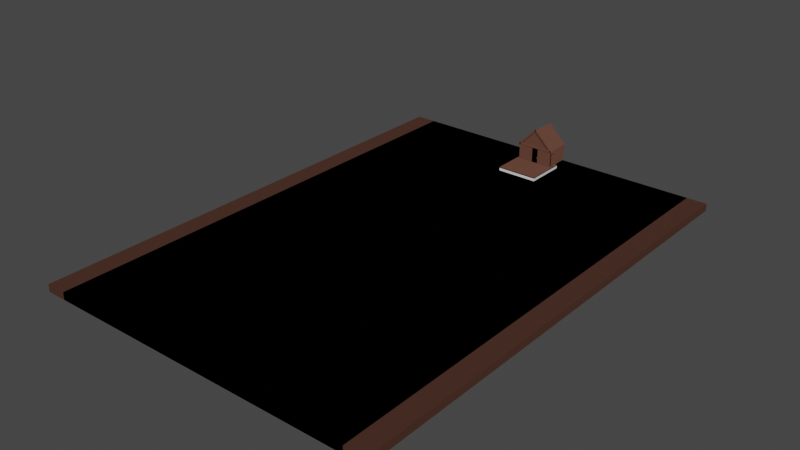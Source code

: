 # Source: boss_fight.blend  (saved by Blender 2.93.20; exported with 4.5.12 LTS)
import bpy
from mathutils import Matrix  # noqa: F401  (used for matrix-valued properties, if any)

bpy.ops.wm.read_factory_settings(use_empty=True)
scene = bpy.context.scene
scene.name = 'Scene'

# ---- collections
col_trees = bpy.data.collections.new('trees'); scene.collection.children.link(col_trees)
col_markers = bpy.data.collections.new('markers'); scene.collection.children.link(col_markers)
col_terrain = bpy.data.collections.new('terrain'); scene.collection.children.link(col_terrain)
col_house = bpy.data.collections.new('house'); scene.collection.children.link(col_house)
col_colliders = bpy.data.collections.new('colliders'); scene.collection.children.link(col_colliders)

# ---- materials (node trees are filled in below, after node groups)
mat_dark_brown = bpy.data.materials.new('dark brown')
mat_dark_brown.alpha_threshold = 0.0
mat_dark_brown.use_transparent_shadow = False
mat_dark_brown.line_color = (0.0, 0.0, 0.0, 1.0)
mat_brown = bpy.data.materials.new('brown')
mat_brown.alpha_threshold = 0.0
mat_brown.use_transparent_shadow = False
mat_brown.line_color = (0.0, 0.0, 0.0, 1.0)
mat_gold = bpy.data.materials.new('gold')
mat_gold.use_transparent_shadow = False

# ---- material node trees
mat_dark_brown.use_nodes = True; mat_dark_brown.node_tree.nodes.clear()
_N = mat_dark_brown.node_tree.nodes; _L = mat_dark_brown.node_tree.links
n0 = _N.new('ShaderNodeOutputMaterial'); n0.name = 'Material Output'; n0.location = (300, 300)
n1 = _N.new('ShaderNodeBsdfDiffuse'); n1.name = 'Diffuse BSDF'; n1.location = (10, 300)
n1.inputs[0].default_value = (0.0578, 0.02702, 0.01923, 1.0)
n1.inputs[1].default_value = 0.4
_L.new(n1.outputs[0], n0.inputs[0])
n0.is_active_output = True
mat_brown.use_nodes = True; mat_brown.node_tree.nodes.clear()
_N = mat_brown.node_tree.nodes; _L = mat_brown.node_tree.links
n0 = _N.new('ShaderNodeOutputMaterial'); n0.name = 'Material Output'; n0.location = (300, 300)
n1 = _N.new('ShaderNodeBsdfDiffuse'); n1.name = 'Diffuse BSDF'; n1.location = (10, 300)
n1.inputs[0].default_value = (0.1193, 0.0531, 0.03677, 1.0)
n1.inputs[1].default_value = 0.4
_L.new(n1.outputs[0], n0.inputs[0])
n0.is_active_output = True
mat_gold.use_nodes = True; mat_gold.node_tree.nodes.clear()
_N = mat_gold.node_tree.nodes; _L = mat_gold.node_tree.links
n0 = _N.new('ShaderNodeOutputMaterial'); n0.name = 'Material Output'; n0.location = (300, 300)
n1 = _N.new('ShaderNodeBsdfDiffuse'); n1.name = 'Diffuse BSDF'; n1.location = (10, 300)
n1.inputs[0].default_value = (0.3032, 0.14, 0.04029, 1.0)
n1.inputs[1].default_value = 0.5
_L.new(n1.outputs[0], n0.inputs[0])
n0.is_active_output = True

# ---- world
world_world = bpy.data.worlds.new('World'); scene.world = world_world
world_world.use_nodes = True; world_world.node_tree.nodes.clear()
_N = world_world.node_tree.nodes; _L = world_world.node_tree.links
n0 = _N.new('ShaderNodeOutputWorld'); n0.name = 'World Output'; n0.location = (300, 300)
n1 = _N.new('ShaderNodeBackground'); n1.name = 'Background'; n1.location = (10, 300)
n1.inputs[0].default_value = (0.05088, 0.05088, 0.05088, 1.0)
_L.new(n1.outputs[0], n0.inputs[0])
n0.is_active_output = True
world_world.color = (0.05088, 0.05088, 0.05088)
world_world.use_sun_shadow = False
world_world.sun_shadow_jitter_overblur = 0.0

# ---- meshes
me_cube = bpy.data.meshes.new('Cube')
me_cube.from_pydata([(1.0, 1.0, 1.0), (1.0, 1.0, -1.0), (1.0, -1.0, 1.0), (1.0, -1.0, -1.0), (-1.0, 1.0, 1.0), (-1.0, 1.0, -1.0), (-1.0, -1.0, 1.0), (-1.0, -1.0, -1.0)], [], [(0, 4, 6, 2), (3, 2, 6, 7), (7, 6, 4, 5), (5, 1, 3, 7), (1, 0, 2, 3), (5, 4, 0, 1)])
_uv = me_cube.uv_layers.new(name='UVMap')
_uv.uv.foreach_set('vector', [0.625, 0.5, 0.875, 0.5, 0.875, 0.75, 0.625, 0.75, 0.375, 0.75, 0.625, 0.75, 0.625, 1.0, 0.375, 1.0, 0.375, 0.0, 0.625, 0.0, 0.625, 0.25, 0.375, 0.25, 0.125, 0.5, 0.375, 0.5, 0.375, 0.75, 0.125, 0.75, 0.375, 0.5, 0.625, 0.5, 0.625, 0.75, 0.375, 0.75, 0.375, 0.25, 0.625, 0.25, 0.625, 0.5, 0.375, 0.5])
me_cube.materials.append(mat_dark_brown)
me_cube.use_remesh_preserve_volume = False
me_cube.use_remesh_preserve_attributes = False
me_cube.use_mirror_vertex_groups = False
me_cube.update()
me_cube_002 = bpy.data.meshes.new('Cube.002')
me_cube_002.from_pydata([(-1.0, -1.0, -1.0), (-1.0, -1.0, 1.0), (-1.0, 1.0, -1.0), (-1.0, 1.0, 1.0), (1.0, -1.0, -1.0), (1.0, -1.0, 1.0), (1.0, 1.0, -1.0), (1.0, 1.0, 1.0)], [], [(0, 1, 3, 2), (2, 3, 7, 6), (6, 7, 5, 4), (4, 5, 1, 0), (2, 6, 4, 0), (7, 3, 1, 5)])
_uv = me_cube_002.uv_layers.new(name='UVMap')
_uv.uv.foreach_set('vector', [0.375, 0.0, 0.625, 0.0, 0.625, 0.25, 0.375, 0.25, 0.375, 0.25, 0.625, 0.25, 0.625, 0.5, 0.375, 0.5, 0.375, 0.5, 0.625, 0.5, 0.625, 0.75, 0.375, 0.75, 0.375, 0.75, 0.625, 0.75, 0.625, 1.0, 0.375, 1.0, 0.125, 0.5, 0.375, 0.5, 0.375, 0.75, 0.125, 0.75, 0.625, 0.5, 0.875, 0.5, 0.875, 0.75, 0.625, 0.75])
me_cube_002.materials.append(mat_dark_brown)
me_cube_002.use_remesh_fix_poles = True
me_cube_002.use_remesh_preserve_attributes = False
me_cube_002.update()
me_cube_001 = bpy.data.meshes.new('Cube.001')
me_cube_001.from_pydata([(-1.0, -1.0, -1.0), (-1.0, -1.0, 1.0), (-1.0, 1.0, -1.0), (-1.0, 1.0, 1.0), (1.0, -1.0, -1.0), (1.0, -1.0, 1.0), (1.0, 1.0, -1.0), (1.0, 1.0, 1.0)], [], [(0, 1, 3, 2), (2, 3, 7, 6), (6, 7, 5, 4), (4, 5, 1, 0), (2, 6, 4, 0), (7, 3, 1, 5)])
_uv = me_cube_001.uv_layers.new(name='UVMap')
_uv.uv.foreach_set('vector', [0.375, 0.0, 0.625, 0.0, 0.625, 0.25, 0.375, 0.25, 0.375, 0.25, 0.625, 0.25, 0.625, 0.5, 0.375, 0.5, 0.375, 0.5, 0.625, 0.5, 0.625, 0.75, 0.375, 0.75, 0.375, 0.75, 0.625, 0.75, 0.625, 1.0, 0.375, 1.0, 0.125, 0.5, 0.375, 0.5, 0.375, 0.75, 0.125, 0.75, 0.625, 0.5, 0.875, 0.5, 0.875, 0.75, 0.625, 0.75])
me_cube_001.materials.append(mat_brown)
me_cube_001.use_remesh_fix_poles = True
me_cube_001.use_remesh_preserve_attributes = False
me_cube_001.update()
me_cube_006 = bpy.data.meshes.new('Cube.006')
me_cube_006.from_pydata([(-1.0, -1.0, -1.0), (-1.0, -1.0, 1.0), (-1.0, 1.0, -1.0), (-1.0, 1.0, 1.0), (1.0, -1.0, -1.0), (1.0, -1.0, 1.0), (1.0, 1.0, -1.0), (1.0, 1.0, 1.0)], [], [(0, 1, 3, 2), (2, 3, 7, 6), (6, 7, 5, 4), (4, 5, 1, 0), (2, 6, 4, 0), (7, 3, 1, 5)])
_uv = me_cube_006.uv_layers.new(name='UVMap')
_uv.uv.foreach_set('vector', [0.375, 0.0, 0.625, 0.0, 0.625, 0.25, 0.375, 0.25, 0.375, 0.25, 0.625, 0.25, 0.625, 0.5, 0.375, 0.5, 0.375, 0.5, 0.625, 0.5, 0.625, 0.75, 0.375, 0.75, 0.375, 0.75, 0.625, 0.75, 0.625, 1.0, 0.375, 1.0, 0.125, 0.5, 0.375, 0.5, 0.375, 0.75, 0.125, 0.75, 0.625, 0.5, 0.875, 0.5, 0.875, 0.75, 0.625, 0.75])
me_cube_006.materials.append(mat_brown)
me_cube_006.use_remesh_fix_poles = True
me_cube_006.use_remesh_preserve_attributes = False
me_cube_006.update()
me_cube_007 = bpy.data.meshes.new('Cube.007')
me_cube_007.from_pydata([(-1.0, -1.0, -1.0), (-1.0, -1.0, 1.0), (-1.0, 1.0, -1.0), (-1.0, 1.0, 1.0), (1.0, -1.0, -1.0), (1.0, -1.0, 1.0), (1.0, 1.0, -1.0), (1.0, 1.0, 1.0)], [], [(0, 1, 3, 2), (2, 3, 7, 6), (6, 7, 5, 4), (4, 5, 1, 0), (2, 6, 4, 0), (7, 3, 1, 5)])
_uv = me_cube_007.uv_layers.new(name='UVMap')
_uv.uv.foreach_set('vector', [0.375, 0.0, 0.625, 0.0, 0.625, 0.25, 0.375, 0.25, 0.375, 0.25, 0.625, 0.25, 0.625, 0.5, 0.375, 0.5, 0.375, 0.5, 0.625, 0.5, 0.625, 0.75, 0.375, 0.75, 0.375, 0.75, 0.625, 0.75, 0.625, 1.0, 0.375, 1.0, 0.125, 0.5, 0.375, 0.5, 0.375, 0.75, 0.125, 0.75, 0.625, 0.5, 0.875, 0.5, 0.875, 0.75, 0.625, 0.75])
me_cube_007.materials.append(mat_brown)
me_cube_007.use_remesh_fix_poles = True
me_cube_007.use_remesh_preserve_attributes = False
me_cube_007.update()
me_cube_009 = bpy.data.meshes.new('Cube.009')
me_cube_009.from_pydata([(-1.0, -1.0, -1.0), (-1.0, -1.0, 1.0), (-1.0, 1.0, -1.0), (-1.0, 1.0, 1.0), (1.0, -1.0, -1.0), (1.0, -1.0, 1.0), (1.0, 1.0, -1.0), (1.0, 1.0, 1.0)], [], [(0, 1, 3, 2), (2, 3, 7, 6), (6, 7, 5, 4), (4, 5, 1, 0), (2, 6, 4, 0), (7, 3, 1, 5)])
_uv = me_cube_009.uv_layers.new(name='UVMap')
_uv.uv.foreach_set('vector', [0.375, 0.0, 0.625, 0.0, 0.625, 0.25, 0.375, 0.25, 0.375, 0.25, 0.625, 0.25, 0.625, 0.5, 0.375, 0.5, 0.375, 0.5, 0.625, 0.5, 0.625, 0.75, 0.375, 0.75, 0.375, 0.75, 0.625, 0.75, 0.625, 1.0, 0.375, 1.0, 0.125, 0.5, 0.375, 0.5, 0.375, 0.75, 0.125, 0.75, 0.625, 0.5, 0.875, 0.5, 0.875, 0.75, 0.625, 0.75])
me_cube_009.materials.append(mat_brown)
me_cube_009.use_remesh_fix_poles = True
me_cube_009.use_remesh_preserve_attributes = False
me_cube_009.update()
me_icosphere = bpy.data.meshes.new('Icosphere')
me_icosphere.from_pydata([(0.0, 0.0, -1.0), (0.7236, -0.5257, -0.4472), (-0.2764, -0.8506, -0.4472), (-0.8944, 0.0, -0.4472), (-0.2764, 0.8506, -0.4472), (0.7236, 0.5257, -0.4472), (0.2764, -0.8506, 0.4472), (-0.7236, -0.5257, 0.4472), (-0.7236, 0.5257, 0.4472), (0.2764, 0.8506, 0.4472), (0.8944, 0.0, 0.4472), (0.0, 0.0, 1.0), (-0.1625, -0.5, -0.8507), (0.4253, -0.309, -0.8507), (0.2629, -0.809, -0.5257), (0.8506, 0.0, -0.5257), (0.4253, 0.309, -0.8507), (-0.5257, 0.0, -0.8507), (-0.6882, -0.5, -0.5257), (-0.1625, 0.5, -0.8507), (-0.6882, 0.5, -0.5257), (0.2629, 0.809, -0.5257), (0.9511, -0.309, 0.0), (0.9511, 0.309, 0.0), (0.0, -1.0, 0.0), (0.5878, -0.809, 0.0), (-0.9511, -0.309, 0.0), (-0.5878, -0.809, 0.0), (-0.5878, 0.809, 0.0), (-0.9511, 0.309, 0.0), (0.5878, 0.809, 0.0), (0.0, 1.0, 0.0), (0.6882, -0.5, 0.5257), (-0.2629, -0.809, 0.5257), (-0.8506, 0.0, 0.5257), (-0.2629, 0.809, 0.5257), (0.6882, 0.5, 0.5257), (0.1625, -0.5, 0.8507), (0.5257, 0.0, 0.8507), (-0.4253, -0.309, 0.8507), (-0.4253, 0.309, 0.8507), (0.1625, 0.5, 0.8507)], [], [(0, 13, 12), (1, 13, 15), (0, 12, 17), (0, 17, 19), (0, 19, 16), (1, 15, 22), (2, 14, 24), (3, 18, 26), (4, 20, 28), (5, 21, 30), (1, 22, 25), (2, 24, 27), (3, 26, 29), (4, 28, 31), (5, 30, 23), (6, 32, 37), (7, 33, 39), (8, 34, 40), (9, 35, 41), (10, 36, 38), (38, 41, 11), (38, 36, 41), (36, 9, 41), (41, 40, 11), (41, 35, 40), (35, 8, 40), (40, 39, 11), (40, 34, 39), (34, 7, 39), (39, 37, 11), (39, 33, 37), (33, 6, 37), (37, 38, 11), (37, 32, 38), (32, 10, 38), (23, 36, 10), (23, 30, 36), (30, 9, 36), (31, 35, 9), (31, 28, 35), (28, 8, 35), (29, 34, 8), (29, 26, 34), (26, 7, 34), (27, 33, 7), (27, 24, 33), (24, 6, 33), (25, 32, 6), (25, 22, 32), (22, 10, 32), (30, 31, 9), (30, 21, 31), (21, 4, 31), (28, 29, 8), (28, 20, 29), (20, 3, 29), (26, 27, 7), (26, 18, 27), (18, 2, 27), (24, 25, 6), (24, 14, 25), (14, 1, 25), (22, 23, 10), (22, 15, 23), (15, 5, 23), (16, 21, 5), (16, 19, 21), (19, 4, 21), (19, 20, 4), (19, 17, 20), (17, 3, 20), (17, 18, 3), (17, 12, 18), (12, 2, 18), (15, 16, 5), (15, 13, 16), (13, 0, 16), (12, 14, 2), (12, 13, 14), (13, 1, 14)])
_uv = me_icosphere.uv_layers.new(name='UVMap')
_uv.uv.foreach_set('vector', [0.1818, 0.0, 0.2273, 0.07873, 0.1364, 0.07873, 0.2727, 0.1575, 0.3182, 0.07873, 0.3636, 0.1575, 0.9091, 0.0, 0.9545, 0.07873, 0.8636, 0.07873, 0.7273, 0.0, 0.7727, 0.07873, 0.6818, 0.07873, 0.5455, 0.0, 0.5909, 0.07873, 0.5, 0.07873, 0.2727, 0.1575, 0.3636, 0.1575, 0.3182, 0.2362, 0.09091, 0.1575, 0.1818, 0.1575, 0.1364, 0.2362, 0.8182, 0.1575, 0.9091, 0.1575, 0.8636, 0.2362, 0.6364, 0.1575, 0.7273, 0.1575, 0.6818, 0.2362, 0.4545, 0.1575, 0.5455, 0.1575, 0.5, 0.2362, 0.2727, 0.1575, 0.3182, 0.2362, 0.2273, 0.2362, 0.09091, 0.1575, 0.1364, 0.2362, 0.04546, 0.2362, 0.8182, 0.1575, 0.8636, 0.2362, 0.7727, 0.2362, 0.6364, 0.1575, 0.6818, 0.2362, 0.5909, 0.2362, 0.4545, 0.1575, 0.5, 0.2362, 0.4091, 0.2362, 0.1818, 0.3149, 0.2727, 0.3149, 0.2273, 0.3937, 0.0, 0.3149, 0.09091, 0.3149, 0.04546, 0.3937, 0.7273, 0.3149, 0.8182, 0.3149, 0.7727, 0.3937, 0.5455, 0.3149, 0.6364, 0.3149, 0.5909, 0.3937, 0.3636, 0.3149, 0.4545, 0.3149, 0.4091, 0.3937, 0.4091, 0.3937, 0.5, 0.3937, 0.4545, 0.4724, 0.4091, 0.3937, 0.4545, 0.3149, 0.5, 0.3937, 0.4545, 0.3149, 0.5455, 0.3149, 0.5, 0.3937, 0.5909, 0.3937, 0.6818, 0.3937, 0.6364, 0.4724, 0.5909, 0.3937, 0.6364, 0.3149, 0.6818, 0.3937, 0.6364, 0.3149, 0.7273, 0.3149, 0.6818, 0.3937, 0.7727, 0.3937, 0.8636, 0.3937, 0.8182, 0.4724, 0.7727, 0.3937, 0.8182, 0.3149, 0.8636, 0.3937, 0.8182, 0.3149, 0.9091, 0.3149, 0.8636, 0.3937, 0.04546, 0.3937, 0.1364, 0.3937, 0.09091, 0.4724, 0.04546, 0.3937, 0.09091, 0.3149, 0.1364, 0.3937, 0.09091, 0.3149, 0.1818, 0.3149, 0.1364, 0.3937, 0.2273, 0.3937, 0.3182, 0.3937, 0.2727, 0.4724, 0.2273, 0.3937, 0.2727, 0.3149, 0.3182, 0.3937, 0.2727, 0.3149, 0.3636, 0.3149, 0.3182, 0.3937, 0.4091, 0.2362, 0.4545, 0.3149, 0.3636, 0.3149, 0.4091, 0.2362, 0.5, 0.2362, 0.4545, 0.3149, 0.5, 0.2362, 0.5455, 0.3149, 0.4545, 0.3149, 0.5909, 0.2362, 0.6364, 0.3149, 0.5455, 0.3149, 0.5909, 0.2362, 0.6818, 0.2362, 0.6364, 0.3149, 0.6818, 0.2362, 0.7273, 0.3149, 0.6364, 0.3149, 0.7727, 0.2362, 0.8182, 0.3149, 0.7273, 0.3149, 0.7727, 0.2362, 0.8636, 0.2362, 0.8182, 0.3149, 0.8636, 0.2362, 0.9091, 0.3149, 0.8182, 0.3149, 0.04546, 0.2362, 0.09091, 0.3149, 0.0, 0.3149, 0.04546, 0.2362, 0.1364, 0.2362, 0.09091, 0.3149, 0.1364, 0.2362, 0.1818, 0.3149, 0.09091, 0.3149, 0.2273, 0.2362, 0.2727, 0.3149, 0.1818, 0.3149, 0.2273, 0.2362, 0.3182, 0.2362, 0.2727, 0.3149, 0.3182, 0.2362, 0.3636, 0.3149, 0.2727, 0.3149, 0.5, 0.2362, 0.5909, 0.2362, 0.5455, 0.3149, 0.5, 0.2362, 0.5455, 0.1575, 0.5909, 0.2362, 0.5455, 0.1575, 0.6364, 0.1575, 0.5909, 0.2362, 0.6818, 0.2362, 0.7727, 0.2362, 0.7273, 0.3149, 0.6818, 0.2362, 0.7273, 0.1575, 0.7727, 0.2362, 0.7273, 0.1575, 0.8182, 0.1575, 0.7727, 0.2362, 0.8636, 0.2362, 0.9545, 0.2362, 0.9091, 0.3149, 0.8636, 0.2362, 0.9091, 0.1575, 0.9545, 0.2362, 0.9091, 0.1575, 1.0, 0.1575, 0.9545, 0.2362, 0.1364, 0.2362, 0.2273, 0.2362, 0.1818, 0.3149, 0.1364, 0.2362, 0.1818, 0.1575, 0.2273, 0.2362, 0.1818, 0.1575, 0.2727, 0.1575, 0.2273, 0.2362, 0.3182, 0.2362, 0.4091, 0.2362, 0.3636, 0.3149, 0.3182, 0.2362, 0.3636, 0.1575, 0.4091, 0.2362, 0.3636, 0.1575, 0.4545, 0.1575, 0.4091, 0.2362, 0.5, 0.07873, 0.5455, 0.1575, 0.4545, 0.1575, 0.5, 0.07873, 0.5909, 0.07873, 0.5455, 0.1575, 0.5909, 0.07873, 0.6364, 0.1575, 0.5455, 0.1575, 0.6818, 0.07873, 0.7273, 0.1575, 0.6364, 0.1575, 0.6818, 0.07873, 0.7727, 0.07873, 0.7273, 0.1575, 0.7727, 0.07873, 0.8182, 0.1575, 0.7273, 0.1575, 0.8636, 0.07873, 0.9091, 0.1575, 0.8182, 0.1575, 0.8636, 0.07873, 0.9545, 0.07873, 0.9091, 0.1575, 0.9545, 0.07873, 1.0, 0.1575, 0.9091, 0.1575, 0.3636, 0.1575, 0.4091, 0.07873, 0.4545, 0.1575, 0.3636, 0.1575, 0.3182, 0.07873, 0.4091, 0.07873, 0.3182, 0.07873, 0.3636, 0.0, 0.4091, 0.07873, 0.1364, 0.07873, 0.1818, 0.1575, 0.09091, 0.1575, 0.1364, 0.07873, 0.2273, 0.07873, 0.1818, 0.1575, 0.2273, 0.07873, 0.2727, 0.1575, 0.1818, 0.1575])
me_icosphere.materials.append(mat_gold)
me_icosphere.use_remesh_fix_poles = True
me_icosphere.use_remesh_preserve_attributes = False
me_icosphere.update()
me_cube_008 = bpy.data.meshes.new('Cube.008')
me_cube_008.from_pydata([(-1.0, -1.0, -1.0), (-1.0, -1.0, 1.0), (-1.0, 1.0, -1.0), (-1.0, 1.0, 1.0), (1.0, -1.0, -1.0), (1.0, -1.0, 1.0), (1.0, 1.0, -1.0), (1.0, 1.0, 1.0)], [], [(0, 1, 3, 2), (2, 3, 7, 6), (6, 7, 5, 4), (4, 5, 1, 0), (2, 6, 4, 0), (7, 3, 1, 5)])
_uv = me_cube_008.uv_layers.new(name='UVMap')
_uv.uv.foreach_set('vector', [0.375, 0.0, 0.625, 0.0, 0.625, 0.25, 0.375, 0.25, 0.375, 0.25, 0.625, 0.25, 0.625, 0.5, 0.375, 0.5, 0.375, 0.5, 0.625, 0.5, 0.625, 0.75, 0.375, 0.75, 0.375, 0.75, 0.625, 0.75, 0.625, 1.0, 0.375, 1.0, 0.125, 0.5, 0.375, 0.5, 0.375, 0.75, 0.125, 0.75, 0.625, 0.5, 0.875, 0.5, 0.875, 0.75, 0.625, 0.75])
me_cube_008.materials.append(mat_brown)
me_cube_008.use_remesh_fix_poles = True
me_cube_008.use_remesh_preserve_attributes = False
me_cube_008.update()
me_cube_013 = bpy.data.meshes.new('Cube.013')
me_cube_013.from_pydata([(-1.0, -1.0, -1.0), (-1.0, -1.0, 1.0), (-1.0, 1.0, -1.0), (-1.0, 1.0, 1.0), (1.0, -1.0, -1.0), (1.0, -1.0, 1.0), (1.0, 1.0, -1.0), (1.0, 1.0, 1.0)], [], [(0, 1, 3, 2), (2, 3, 7, 6), (6, 7, 5, 4), (4, 5, 1, 0), (2, 6, 4, 0), (7, 3, 1, 5)])
_uv = me_cube_013.uv_layers.new(name='UVMap')
_uv.uv.foreach_set('vector', [0.375, 0.0, 0.625, 0.0, 0.625, 0.25, 0.375, 0.25, 0.375, 0.25, 0.625, 0.25, 0.625, 0.5, 0.375, 0.5, 0.375, 0.5, 0.625, 0.5, 0.625, 0.75, 0.375, 0.75, 0.375, 0.75, 0.625, 0.75, 0.625, 1.0, 0.375, 1.0, 0.125, 0.5, 0.375, 0.5, 0.375, 0.75, 0.125, 0.75, 0.625, 0.5, 0.875, 0.5, 0.875, 0.75, 0.625, 0.75])
me_cube_013.materials.append(mat_brown)
me_cube_013.use_remesh_fix_poles = True
me_cube_013.use_remesh_preserve_attributes = False
me_cube_013.update()
me_cube_014 = bpy.data.meshes.new('Cube.014')
me_cube_014.from_pydata([(-1.0, -1.0, -1.0), (-1.0, -1.0, 1.0), (-1.0, 1.0, -1.0), (-1.0, 1.0, 1.0), (1.0, -1.0, -1.0), (1.0, -1.0, 1.0), (1.0, 1.0, -1.0), (1.0, 1.0, 1.0)], [], [(0, 1, 3, 2), (2, 3, 7, 6), (6, 7, 5, 4), (4, 5, 1, 0), (2, 6, 4, 0), (7, 3, 1, 5)])
_uv = me_cube_014.uv_layers.new(name='UVMap')
_uv.uv.foreach_set('vector', [0.375, 0.0, 0.625, 0.0, 0.625, 0.25, 0.375, 0.25, 0.375, 0.25, 0.625, 0.25, 0.625, 0.5, 0.375, 0.5, 0.375, 0.5, 0.625, 0.5, 0.625, 0.75, 0.375, 0.75, 0.375, 0.75, 0.625, 0.75, 0.625, 1.0, 0.375, 1.0, 0.125, 0.5, 0.375, 0.5, 0.375, 0.75, 0.125, 0.75, 0.625, 0.5, 0.875, 0.5, 0.875, 0.75, 0.625, 0.75])
me_cube_014.materials.append(mat_brown)
me_cube_014.use_remesh_fix_poles = True
me_cube_014.use_remesh_preserve_attributes = False
me_cube_014.update()
me_cube_015 = bpy.data.meshes.new('Cube.015')
me_cube_015.from_pydata([(-1.0, -1.0, -1.0), (-1.0, -1.0, 1.0), (-1.0, 1.0, -1.0), (-1.0, 1.0, 1.0), (1.0, -1.0, -1.0), (1.0, -1.0, 1.0), (1.0, 1.0, -1.0), (1.0, 1.0, 1.0)], [], [(0, 1, 3, 2), (2, 3, 7, 6), (6, 7, 5, 4), (4, 5, 1, 0), (2, 6, 4, 0), (7, 3, 1, 5)])
_uv = me_cube_015.uv_layers.new(name='UVMap')
_uv.uv.foreach_set('vector', [0.375, 0.0, 0.625, 0.0, 0.625, 0.25, 0.375, 0.25, 0.375, 0.25, 0.625, 0.25, 0.625, 0.5, 0.375, 0.5, 0.375, 0.5, 0.625, 0.5, 0.625, 0.75, 0.375, 0.75, 0.375, 0.75, 0.625, 0.75, 0.625, 1.0, 0.375, 1.0, 0.125, 0.5, 0.375, 0.5, 0.375, 0.75, 0.125, 0.75, 0.625, 0.5, 0.875, 0.5, 0.875, 0.75, 0.625, 0.75])
me_cube_015.materials.append(mat_brown)
me_cube_015.use_remesh_fix_poles = True
me_cube_015.use_remesh_preserve_attributes = False
me_cube_015.update()
me_cube_016 = bpy.data.meshes.new('Cube.016')
me_cube_016.from_pydata([(-1.0, -1.0, -1.0), (-1.0, -1.0, 1.0), (-1.0, 1.0, -1.0), (-1.0, 1.0, 1.0), (1.0, -1.0, -1.0), (1.0, -1.0, 1.0), (1.0, 1.0, -1.0), (1.0, 1.0, 1.0)], [], [(0, 1, 3, 2), (2, 3, 7, 6), (6, 7, 5, 4), (4, 5, 1, 0), (2, 6, 4, 0), (7, 3, 1, 5)])
_uv = me_cube_016.uv_layers.new(name='UVMap')
_uv.uv.foreach_set('vector', [0.375, 0.0, 0.625, 0.0, 0.625, 0.25, 0.375, 0.25, 0.375, 0.25, 0.625, 0.25, 0.625, 0.5, 0.375, 0.5, 0.375, 0.5, 0.625, 0.5, 0.625, 0.75, 0.375, 0.75, 0.375, 0.75, 0.625, 0.75, 0.625, 1.0, 0.375, 1.0, 0.125, 0.5, 0.375, 0.5, 0.375, 0.75, 0.125, 0.75, 0.625, 0.5, 0.875, 0.5, 0.875, 0.75, 0.625, 0.75])
me_cube_016.materials.append(mat_brown)
me_cube_016.use_remesh_fix_poles = True
me_cube_016.use_remesh_preserve_attributes = False
me_cube_016.update()
me_cube_017 = bpy.data.meshes.new('Cube.017')
me_cube_017.from_pydata([(-1.0, -1.0, -1.0), (-1.0, -1.0, 1.0), (-1.0, 1.0, -1.0), (-1.0, 1.0, 1.0), (1.0, -1.0, -1.0), (1.0, -1.0, 1.0), (1.0, 1.0, -1.0), (1.0, 1.0, 1.0)], [], [(0, 1, 3, 2), (2, 3, 7, 6), (6, 7, 5, 4), (4, 5, 1, 0), (2, 6, 4, 0), (7, 3, 1, 5)])
_uv = me_cube_017.uv_layers.new(name='UVMap')
_uv.uv.foreach_set('vector', [0.375, 0.0, 0.625, 0.0, 0.625, 0.25, 0.375, 0.25, 0.375, 0.25, 0.625, 0.25, 0.625, 0.5, 0.375, 0.5, 0.375, 0.5, 0.625, 0.5, 0.625, 0.75, 0.375, 0.75, 0.375, 0.75, 0.625, 0.75, 0.625, 1.0, 0.375, 1.0, 0.125, 0.5, 0.375, 0.5, 0.375, 0.75, 0.125, 0.75, 0.625, 0.5, 0.875, 0.5, 0.875, 0.75, 0.625, 0.75])
me_cube_017.materials.append(mat_brown)
me_cube_017.use_remesh_fix_poles = True
me_cube_017.use_remesh_preserve_attributes = False
me_cube_017.update()
me_cube_018 = bpy.data.meshes.new('Cube.018')
me_cube_018.from_pydata([(-1.0, -1.0, -1.0), (-1.0, -1.0, 1.0), (-1.0, 1.0, -1.0), (-1.0, 1.0, 1.0), (1.0, -1.0, -1.0), (1.0, -1.0, 1.0), (1.0, 1.0, -1.0), (1.0, 1.0, 1.0)], [], [(0, 1, 3, 2), (2, 3, 7, 6), (6, 7, 5, 4), (4, 5, 1, 0), (2, 6, 4, 0), (7, 3, 1, 5)])
_uv = me_cube_018.uv_layers.new(name='UVMap')
_uv.uv.foreach_set('vector', [0.375, 0.0, 0.625, 0.0, 0.625, 0.25, 0.375, 0.25, 0.375, 0.25, 0.625, 0.25, 0.625, 0.5, 0.375, 0.5, 0.375, 0.5, 0.625, 0.5, 0.625, 0.75, 0.375, 0.75, 0.375, 0.75, 0.625, 0.75, 0.625, 1.0, 0.375, 1.0, 0.125, 0.5, 0.375, 0.5, 0.375, 0.75, 0.125, 0.75, 0.625, 0.5, 0.875, 0.5, 0.875, 0.75, 0.625, 0.75])
me_cube_018.materials.append(mat_brown)
me_cube_018.use_remesh_fix_poles = True
me_cube_018.use_remesh_preserve_attributes = False
me_cube_018.update()
me_cube_003 = bpy.data.meshes.new('Cube.003')
me_cube_003.from_pydata([(1.0, 1.0, 1.0), (1.0, 1.0, -1.0), (1.0, -1.0, 1.0), (1.0, -1.0, -1.0), (-1.0, 1.0, 1.0), (-1.0, 1.0, -1.0), (-1.0, -1.0, 1.0), (-1.0, -1.0, -1.0)], [], [(0, 4, 6, 2), (3, 2, 6, 7), (7, 6, 4, 5), (5, 1, 3, 7), (1, 0, 2, 3), (5, 4, 0, 1)])
_uv = me_cube_003.uv_layers.new(name='UVMap')
_uv.uv.foreach_set('vector', [0.625, 0.5, 0.875, 0.5, 0.875, 0.75, 0.625, 0.75, 0.375, 0.75, 0.625, 0.75, 0.625, 1.0, 0.375, 1.0, 0.375, 0.0, 0.625, 0.0, 0.625, 0.25, 0.375, 0.25, 0.125, 0.5, 0.375, 0.5, 0.375, 0.75, 0.125, 0.75, 0.375, 0.5, 0.625, 0.5, 0.625, 0.75, 0.375, 0.75, 0.375, 0.25, 0.625, 0.25, 0.625, 0.5, 0.375, 0.5])
me_cube_003.materials.append(mat_dark_brown)
me_cube_003.use_remesh_preserve_volume = False
me_cube_003.use_remesh_preserve_attributes = False
me_cube_003.use_mirror_vertex_groups = False
me_cube_003.update()
me_cube_004 = bpy.data.meshes.new('Cube.004')
me_cube_004.from_pydata([(-1.0, -1.0, -1.0), (-1.0, -1.0, 1.0), (-1.0, 1.0, -1.0), (-1.0, 1.0, 1.0), (1.0, -1.0, -1.0), (1.0, -1.0, 1.0), (1.0, 1.0, -1.0), (1.0, 1.0, 1.0)], [], [(0, 1, 3, 2), (2, 3, 7, 6), (6, 7, 5, 4), (4, 5, 1, 0), (2, 6, 4, 0), (7, 3, 1, 5)])
_uv = me_cube_004.uv_layers.new(name='UVMap')
_uv.uv.foreach_set('vector', [0.375, 0.0, 0.625, 0.0, 0.625, 0.25, 0.375, 0.25, 0.375, 0.25, 0.625, 0.25, 0.625, 0.5, 0.375, 0.5, 0.375, 0.5, 0.625, 0.5, 0.625, 0.75, 0.375, 0.75, 0.375, 0.75, 0.625, 0.75, 0.625, 1.0, 0.375, 1.0, 0.125, 0.5, 0.375, 0.5, 0.375, 0.75, 0.125, 0.75, 0.625, 0.5, 0.875, 0.5, 0.875, 0.75, 0.625, 0.75])
me_cube_004.use_remesh_fix_poles = True
me_cube_004.use_remesh_preserve_attributes = False
me_cube_004.update()
me_cube_005 = bpy.data.meshes.new('Cube.005')
me_cube_005.from_pydata([(-1.0, -1.0, -1.0), (-1.0, -1.0, 1.0), (-1.0, 1.0, -1.0), (-1.0, 1.0, 1.0), (1.0, -1.0, -1.0), (1.0, -1.0, 1.0), (1.0, 1.0, -1.0), (1.0, 1.0, 1.0)], [], [(0, 1, 3, 2), (2, 3, 7, 6), (6, 7, 5, 4), (4, 5, 1, 0), (2, 6, 4, 0), (7, 3, 1, 5)])
_uv = me_cube_005.uv_layers.new(name='UVMap')
_uv.uv.foreach_set('vector', [0.375, 0.0, 0.625, 0.0, 0.625, 0.25, 0.375, 0.25, 0.375, 0.25, 0.625, 0.25, 0.625, 0.5, 0.375, 0.5, 0.375, 0.5, 0.625, 0.5, 0.625, 0.75, 0.375, 0.75, 0.375, 0.75, 0.625, 0.75, 0.625, 1.0, 0.375, 1.0, 0.125, 0.5, 0.375, 0.5, 0.375, 0.75, 0.125, 0.75, 0.625, 0.5, 0.875, 0.5, 0.875, 0.75, 0.625, 0.75])
me_cube_005.use_remesh_fix_poles = True
me_cube_005.use_remesh_preserve_attributes = False
me_cube_005.update()
me_cube_011 = bpy.data.meshes.new('Cube.011')
me_cube_011.from_pydata([(-1.0, -1.0, -1.0), (-1.0, -1.0, 1.0), (-1.0, 1.0, -1.0), (-1.0, 1.0, 1.0), (1.0, -1.0, -1.0), (1.0, -1.0, 1.0), (1.0, 1.0, -1.0), (1.0, 1.0, 1.0)], [], [(0, 1, 3, 2), (2, 3, 7, 6), (6, 7, 5, 4), (4, 5, 1, 0), (2, 6, 4, 0), (7, 3, 1, 5)])
_uv = me_cube_011.uv_layers.new(name='UVMap')
_uv.uv.foreach_set('vector', [0.375, 0.0, 0.625, 0.0, 0.625, 0.25, 0.375, 0.25, 0.375, 0.25, 0.625, 0.25, 0.625, 0.5, 0.375, 0.5, 0.375, 0.5, 0.625, 0.5, 0.625, 0.75, 0.375, 0.75, 0.375, 0.75, 0.625, 0.75, 0.625, 1.0, 0.375, 1.0, 0.125, 0.5, 0.375, 0.5, 0.375, 0.75, 0.125, 0.75, 0.625, 0.5, 0.875, 0.5, 0.875, 0.75, 0.625, 0.75])
me_cube_011.materials.append(mat_brown)
me_cube_011.use_remesh_fix_poles = True
me_cube_011.use_remesh_preserve_attributes = False
me_cube_011.update()
me_cube_010 = bpy.data.meshes.new('Cube.010')
me_cube_010.from_pydata([(-1.0, -1.0, -1.0), (-1.0, -1.0, 1.0), (-1.0, 1.0, -1.0), (-1.0, 1.0, 1.0), (1.0, -1.0, -1.0), (1.0, -1.0, 1.0), (1.0, 1.0, -1.0), (1.0, 1.0, 1.0)], [], [(0, 1, 3, 2), (2, 3, 7, 6), (6, 7, 5, 4), (4, 5, 1, 0), (2, 6, 4, 0), (7, 3, 1, 5)])
_uv = me_cube_010.uv_layers.new(name='UVMap')
_uv.uv.foreach_set('vector', [0.375, 0.0, 0.625, 0.0, 0.625, 0.25, 0.375, 0.25, 0.375, 0.25, 0.625, 0.25, 0.625, 0.5, 0.375, 0.5, 0.375, 0.5, 0.625, 0.5, 0.625, 0.75, 0.375, 0.75, 0.375, 0.75, 0.625, 0.75, 0.625, 1.0, 0.375, 1.0, 0.125, 0.5, 0.375, 0.5, 0.375, 0.75, 0.125, 0.75, 0.625, 0.5, 0.875, 0.5, 0.875, 0.75, 0.625, 0.75])
me_cube_010.materials.append(mat_brown)
me_cube_010.use_remesh_fix_poles = True
me_cube_010.use_remesh_preserve_attributes = False
me_cube_010.update()
me_cube_012 = bpy.data.meshes.new('Cube.012')
me_cube_012.from_pydata([(-1.0, -1.0, -1.0), (-1.0, -1.0, 1.0), (-1.0, 1.0, -1.0), (-1.0, 1.0, 1.0), (1.0, -1.0, -1.0), (1.0, -1.0, 1.0), (1.0, 1.0, -1.0), (1.0, 1.0, 1.0)], [], [(0, 1, 3, 2), (2, 3, 7, 6), (6, 7, 5, 4), (4, 5, 1, 0), (2, 6, 4, 0), (7, 3, 1, 5)])
_uv = me_cube_012.uv_layers.new(name='UVMap')
_uv.uv.foreach_set('vector', [0.375, 0.0, 0.625, 0.0, 0.625, 0.25, 0.375, 0.25, 0.375, 0.25, 0.625, 0.25, 0.625, 0.5, 0.375, 0.5, 0.375, 0.5, 0.625, 0.5, 0.625, 0.75, 0.375, 0.75, 0.375, 0.75, 0.625, 0.75, 0.625, 1.0, 0.375, 1.0, 0.125, 0.5, 0.375, 0.5, 0.375, 0.75, 0.125, 0.75, 0.625, 0.5, 0.875, 0.5, 0.875, 0.75, 0.625, 0.75])
me_cube_012.materials.append(mat_dark_brown)
me_cube_012.use_remesh_fix_poles = True
me_cube_012.use_remesh_preserve_attributes = False
me_cube_012.update()

# ---- objects
ob_obj_empty_tree = bpy.data.objects.new('obj_empty_tree', None)
ob_obj_empty_tree_001 = bpy.data.objects.new('obj_empty_tree.001', None)
ob_obj_empty_tree_002 = bpy.data.objects.new('obj_empty_tree.002', None)
ob_obj_empty_tree_003 = bpy.data.objects.new('obj_empty_tree.003', None)
ob_obj_empty_tree_004 = bpy.data.objects.new('obj_empty_tree.004', None)
ob_obj_empty_tree_005 = bpy.data.objects.new('obj_empty_tree.005', None)
ob_obj_empty_tree_006 = bpy.data.objects.new('obj_empty_tree.006', None)
ob_obj_empty_tree_007 = bpy.data.objects.new('obj_empty_tree.007', None)
ob_obj_empty_tree_008 = bpy.data.objects.new('obj_empty_tree.008', None)
ob_obj_empty_tree_009 = bpy.data.objects.new('obj_empty_tree.009', None)
ob_obj_empty_tree_010 = bpy.data.objects.new('obj_empty_tree.010', None)
ob_obj_empty_tree_011 = bpy.data.objects.new('obj_empty_tree.011', None)
ob_obj_empty_tree_012 = bpy.data.objects.new('obj_empty_tree.012', None)
ob_obj_empty_tree_013 = bpy.data.objects.new('obj_empty_tree.013', None)
ob_obj_empty_tree_014 = bpy.data.objects.new('obj_empty_tree.014', None)
ob_obj_empty_tree_015 = bpy.data.objects.new('obj_empty_tree.015', None)
ob_obj_empty_spawn = bpy.data.objects.new('obj_empty_spawn', None)
ob_obj_empty_door_hinge = bpy.data.objects.new('obj_empty_door_hinge', None)
ob_obj_box_ground = bpy.data.objects.new('obj_box_ground', me_cube)
ob_obj_box_door = bpy.data.objects.new('obj_box_door', me_cube_002)
ob_obj_box_patio = bpy.data.objects.new('obj_box_patio', me_cube_001)
ob_obj_box_wall_r = bpy.data.objects.new('obj_box_wall_r', me_cube_006)
ob_obj_box_wall_l = bpy.data.objects.new('obj_box_wall_l', me_cube_007)
ob_obj_box_wall_t = bpy.data.objects.new('obj_box_wall_t', me_cube_009)
ob_obj_sphere_door_handle = bpy.data.objects.new('obj_sphere_door_handle', me_icosphere)
ob_obj_box_patio_001 = bpy.data.objects.new('obj_box_patio.001', me_cube_008)
ob_obj_box_patio_002 = bpy.data.objects.new('obj_box_patio.002', me_cube_013)
ob_obj_box_patio_003 = bpy.data.objects.new('obj_box_patio.003', me_cube_014)
ob_obj_box_wall_t_001 = bpy.data.objects.new('obj_box_wall_t.001', me_cube_015)
ob_obj_box_wall_t_002 = bpy.data.objects.new('obj_box_wall_t.002', me_cube_016)
ob_obj_box_wall_t_003 = bpy.data.objects.new('obj_box_wall_t.003', me_cube_017)
ob_obj_box_wall_t_004 = bpy.data.objects.new('obj_box_wall_t.004', me_cube_018)
ob_obj_box_ground_col = bpy.data.objects.new('obj_box_ground_col', me_cube_003)
ob_obj_box_patio_col = bpy.data.objects.new('obj_box_patio_col', me_cube_004)
ob_obj_box_door_col = bpy.data.objects.new('obj_box_door_col', me_cube_005)
ob_obj_box_wall_l_col = bpy.data.objects.new('obj_box_wall_l_col', me_cube_011)
ob_obj_box_wall_r_col = bpy.data.objects.new('obj_box_wall_r_col', me_cube_010)
ob_obj_box_wall_t_col = bpy.data.objects.new('obj_box_wall_t_col', me_cube_012)

# ---- transforms, parenting, visibility, modifiers, constraints
ob_obj_empty_tree.location = (-106.2, -194.0, -19.29)
ob_obj_empty_tree.scale = (20.0, 20.0, 20.0)
ob_obj_empty_tree_001.location = (-213.3, 6.879, -19.29)
ob_obj_empty_tree_001.scale = (20.0, 20.0, 20.0)
ob_obj_empty_tree_002.location = (-106.2, 156.9, -19.29)
ob_obj_empty_tree_002.scale = (20.0, 20.0, 20.0)
ob_obj_empty_tree_003.location = (-106.2, 331.1, -19.29)
ob_obj_empty_tree_003.scale = (20.0, 20.0, 20.0)
ob_obj_empty_tree_004.location = (93.74, -194.0, -19.29)
ob_obj_empty_tree_004.scale = (20.0, 20.0, 20.0)
ob_obj_empty_tree_005.location = (144.4, -44.15, -19.29)
ob_obj_empty_tree_005.scale = (20.0, 20.0, 20.0)
ob_obj_empty_tree_006.location = (92.3, 158.1, -19.29)
ob_obj_empty_tree_006.scale = (20.0, 20.0, 20.0)
ob_obj_empty_tree_007.location = (93.74, 331.1, -19.29)
ob_obj_empty_tree_007.scale = (20.0, 20.0, 20.0)
ob_obj_empty_tree_008.location = (-254.0, 250.2, -19.29)
ob_obj_empty_tree_008.scale = (20.0, 20.0, 20.0)
ob_obj_empty_tree_009.location = (210.1, 267.6, -19.29)
ob_obj_empty_tree_009.scale = (20.0, 20.0, 20.0)
ob_obj_empty_tree_010.location = (-323.9, -138.1, -19.29)
ob_obj_empty_tree_010.scale = (20.0, 20.0, 20.0)
ob_obj_empty_tree_011.location = (267.7, 59.31, -19.29)
ob_obj_empty_tree_011.scale = (20.0, 20.0, 20.0)
ob_obj_empty_tree_012.location = (313.2, -187.6, -19.29)
ob_obj_empty_tree_012.scale = (20.0, 20.0, 20.0)
ob_obj_empty_tree_013.location = (-281.7, -319.4, -19.29)
ob_obj_empty_tree_013.scale = (20.0, 20.0, 20.0)
ob_obj_empty_tree_014.location = (9.431, -388.4, -19.29)
ob_obj_empty_tree_014.scale = (20.0, 20.0, 20.0)
ob_obj_empty_tree_015.location = (236.3, -327.5, -19.29)
ob_obj_empty_tree_015.scale = (20.0, 20.0, 20.0)
ob_obj_empty_spawn.location = (0.0, 558.3, 56.95)
ob_obj_empty_spawn.scale = (10.0, 10.0, 10.0)
ob_obj_empty_door_hinge.location = (-8.575, 607.4, 5.553)
ob_obj_empty_door_hinge.rotation_euler = (1.571, -0.0, 0.0)
ob_obj_empty_door_hinge.scale = (7.584, 7.584, 7.584)
ob_obj_box_ground.location = (0.0, 31.99, -29.1)
ob_obj_box_ground.scale = (415.1, 656.3, 10.0)
ob_obj_box_ground.lock_rotations_4d = False
ob_obj_box_ground.empty_display_type = 'ARROWS'
ob_obj_box_ground.lineart.crease_threshold = 0.0
ob_obj_box_door.location = (0.0, 607.4, 5.553)
ob_obj_box_door.scale = (8.575, 1.159, 15.49)
ob_obj_box_patio.location = (0.0, 576.2, -10.59)
ob_obj_box_patio.scale = (55.76, 55.76, 1.251)
ob_obj_box_wall_r.location = (29.11, 638.8, 13.0)
ob_obj_box_wall_r.scale = (20.54, 33.81, 22.5)
ob_obj_box_wall_l.location = (-29.11, 638.8, 13.0)
ob_obj_box_wall_l.scale = (20.54, 33.81, 22.5)
ob_obj_box_wall_t.location = (0.0, 607.4, 28.3)
ob_obj_box_wall_t.scale = (8.575, 1.942, 7.151)
ob_obj_sphere_door_handle.location = (6.118, 605.7, 5.553)
ob_obj_sphere_door_handle.scale = (1.0, 1.0, 1.0)
ob_obj_box_patio_001.location = (-50.65, 526.1, -16.51)
ob_obj_box_patio_001.scale = (2.465, 2.919, 6.132)
ob_obj_box_patio_002.location = (50.09, 526.1, -16.51)
ob_obj_box_patio_002.scale = (2.465, 2.919, 6.132)
ob_obj_box_patio_003.location = (0.0, 526.1, -13.07)
ob_obj_box_patio_003.scale = (50.28, 1.15, 1.251)
ob_obj_box_wall_t_001.location = (0.0, 641.4, 35.35)
ob_obj_box_wall_t_001.rotation_euler = (0.0, 0.7854, 0.0)
ob_obj_box_wall_t_001.scale = (35.32, 33.81, 35.22)
ob_obj_box_wall_t_002.location = (0.0, 607.4, 35.2)
ob_obj_box_wall_t_002.scale = (50.24, 3.448, 2.402)
ob_obj_box_wall_t_003.location = (-28.1, 607.4, 57.94)
ob_obj_box_wall_t_003.rotation_euler = (0.0, -0.8055, 0.0)
ob_obj_box_wall_t_003.scale = (39.22, 3.448, 2.402)
ob_obj_box_wall_t_004.location = (24.92, 607.4, 58.87)
ob_obj_box_wall_t_004.rotation_euler = (-0.0, -2.376, -0.0)
ob_obj_box_wall_t_004.scale = (39.22, 3.448, 2.402)
ob_obj_box_ground_col.location = (0.0, 31.99, -29.1)
ob_obj_box_ground_col.scale = (470.0, 656.3, 10.0)
ob_obj_box_ground_col.lock_rotations_4d = False
ob_obj_box_ground_col.empty_display_type = 'ARROWS'
ob_obj_box_ground_col.display_type = 'WIRE'
ob_obj_box_ground_col.lineart.crease_threshold = 0.0
ob_obj_box_patio_col.location = (0.0, 576.2, -15.25)
ob_obj_box_patio_col.scale = (55.76, 55.76, 5.782)
ob_obj_box_patio_col.display_type = 'WIRE'
ob_obj_box_door_col.location = (0.0, 607.4, 5.553)
ob_obj_box_door_col.scale = (8.575, 1.159, 15.49)
ob_obj_box_door_col.display_type = 'WIRE'
ob_obj_box_wall_l_col.location = (-29.11, 607.4, 13.0)
ob_obj_box_wall_l_col.scale = (20.54, 1.942, 22.5)
ob_obj_box_wall_l_col.display_type = 'WIRE'
ob_obj_box_wall_r_col.location = (29.11, 607.4, 13.0)
ob_obj_box_wall_r_col.scale = (20.54, 1.942, 22.5)
ob_obj_box_wall_r_col.display_type = 'WIRE'
ob_obj_box_wall_t_col.location = (0.0, 607.4, 28.3)
ob_obj_box_wall_t_col.scale = (8.575, 1.942, 7.151)
ob_obj_box_wall_t_col.display_type = 'WIRE'

# ---- collection membership
col_trees.objects.link(ob_obj_empty_tree)
col_trees.objects.link(ob_obj_empty_tree_001)
col_trees.objects.link(ob_obj_empty_tree_002)
col_trees.objects.link(ob_obj_empty_tree_003)
col_trees.objects.link(ob_obj_empty_tree_004)
col_trees.objects.link(ob_obj_empty_tree_005)
col_trees.objects.link(ob_obj_empty_tree_006)
col_trees.objects.link(ob_obj_empty_tree_007)
col_trees.objects.link(ob_obj_empty_tree_008)
col_trees.objects.link(ob_obj_empty_tree_009)
col_trees.objects.link(ob_obj_empty_tree_010)
col_trees.objects.link(ob_obj_empty_tree_011)
col_trees.objects.link(ob_obj_empty_tree_012)
col_trees.objects.link(ob_obj_empty_tree_013)
col_trees.objects.link(ob_obj_empty_tree_014)
col_trees.objects.link(ob_obj_empty_tree_015)
col_markers.objects.link(ob_obj_empty_spawn)
col_markers.objects.link(ob_obj_empty_door_hinge)
col_terrain.objects.link(ob_obj_box_ground)
col_house.objects.link(ob_obj_box_door)
col_house.objects.link(ob_obj_box_patio)
col_house.objects.link(ob_obj_box_wall_r)
col_house.objects.link(ob_obj_box_wall_l)
col_house.objects.link(ob_obj_box_wall_t)
col_house.objects.link(ob_obj_sphere_door_handle)
col_house.objects.link(ob_obj_box_patio_001)
col_house.objects.link(ob_obj_box_patio_002)
col_house.objects.link(ob_obj_box_patio_003)
col_house.objects.link(ob_obj_box_wall_t_001)
col_house.objects.link(ob_obj_box_wall_t_002)
col_house.objects.link(ob_obj_box_wall_t_003)
col_house.objects.link(ob_obj_box_wall_t_004)
col_colliders.objects.link(ob_obj_box_ground_col)
col_colliders.objects.link(ob_obj_box_patio_col)
col_colliders.objects.link(ob_obj_box_door_col)
col_colliders.objects.link(ob_obj_box_wall_l_col)
col_colliders.objects.link(ob_obj_box_wall_r_col)
col_colliders.objects.link(ob_obj_box_wall_t_col)

# ---- scene / render settings (as saved in the file)
scene.frame_start = 1; scene.frame_end = 250; scene.frame_set(1)
scene.render.engine = 'BLENDER_EEVEE_NEXT'
scene.cycles.use_denoising = False
scene.cycles.samples = 128
scene.cycles.sampling_pattern = 'TABULATED_SOBOL'
scene.cycles.use_adaptive_sampling = False
scene.cycles.use_light_tree = False
scene.view_settings.view_transform = 'Filmic'
bpy.context.view_layer.update()

# ---- added for rendering (the .blend has no active camera and no usable light): camera, sun
cam_auto = bpy.data.cameras.new('AutoCamera')
cam_auto.lens = 50.0
cam_auto.sensor_width = 36.0
cam_auto.clip_end = 26296.8
ob_auto_camera = bpy.data.objects.new('AutoCamera', cam_auto)
scene.collection.objects.link(ob_auto_camera)
ob_auto_camera.location = (1498.4, -1766.09, 1223.11)
ob_auto_camera.rotation_euler = (1.09748, -7.21219e-08, 0.694738)
scene.camera = ob_auto_camera
light_auto_sun = bpy.data.lights.new('AutoSun', 'SUN')
light_auto_sun.energy = 3.0
light_auto_sun.angle = 0.0523599
ob_auto_sun = bpy.data.objects.new('AutoSun', light_auto_sun)
scene.collection.objects.link(ob_auto_sun)
ob_auto_sun.rotation_euler = (0.872665, 0.174533, 0.523599)
bpy.context.view_layer.update()
